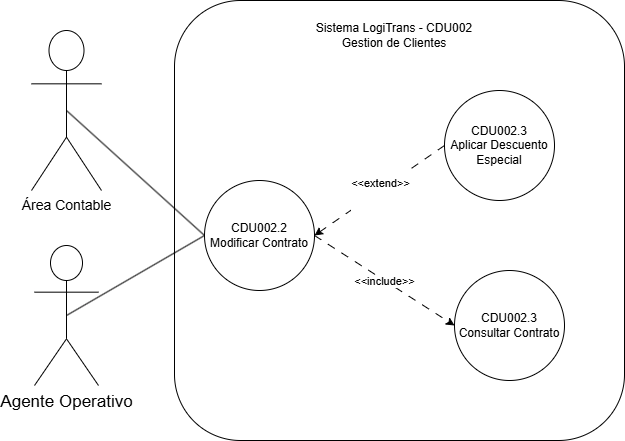

The diagram above was exported from draw.io. Its source (the exported page's mxGraphModel, read from the mxfile embedded in the PNG):
<mxGraphModel dx="1161" dy="684" grid="1" gridSize="10" guides="1" tooltips="1" connect="1" arrows="1" fold="1" page="1" pageScale="1" pageWidth="827" pageHeight="1169" math="0" shadow="0">
  <root>
    <mxCell id="0" />
    <mxCell id="1" parent="0" />
    <mxCell id="2nt0oiUt2GCZBR_08KKI-1" parent="1" style="rounded=1;whiteSpace=wrap;html=1;" value="" vertex="1">
      <mxGeometry height="440" width="450" x="210" y="140" as="geometry" />
    </mxCell>
    <mxCell id="2nt0oiUt2GCZBR_08KKI-2" parent="1" style="text;html=1;whiteSpace=wrap;strokeColor=none;fillColor=none;align=center;verticalAlign=middle;rounded=0;" value="Sistema LogiTrans - CDU002 Gestion de Clientes" vertex="1">
      <mxGeometry height="30" width="200" x="330" y="160" as="geometry" />
    </mxCell>
    <mxCell id="2nt0oiUt2GCZBR_08KKI-3" parent="1" style="ellipse;whiteSpace=wrap;html=1;aspect=fixed;" value="CDU002.2&lt;div&gt;Modificar Contrato&lt;/div&gt;" vertex="1">
      <mxGeometry height="110" width="110" x="240" y="320" as="geometry" />
    </mxCell>
    <mxCell id="2nt0oiUt2GCZBR_08KKI-4" parent="1" style="ellipse;whiteSpace=wrap;html=1;aspect=fixed;" value="CDU002.3&lt;div&gt;Consultar Contrato&lt;/div&gt;" vertex="1">
      <mxGeometry height="110" width="110" x="490" y="410" as="geometry" />
    </mxCell>
    <mxCell id="2nt0oiUt2GCZBR_08KKI-5" parent="1" style="ellipse;whiteSpace=wrap;html=1;aspect=fixed;" value="CDU002.3&lt;div&gt;Aplicar Descuento Especial&lt;/div&gt;" vertex="1">
      <mxGeometry height="110" width="110" x="480" y="230" as="geometry" />
    </mxCell>
    <mxCell id="oQGSCU09v_c6qIuxy394-1" edge="1" parent="1" source="2nt0oiUt2GCZBR_08KKI-5" style="endArrow=classic;html=1;rounded=0;exitX=0;exitY=0.5;exitDx=0;exitDy=0;dashed=1;dashPattern=8 8;entryX=1;entryY=0.5;entryDx=0;entryDy=0;" target="2nt0oiUt2GCZBR_08KKI-3" value="">
      <mxGeometry relative="1" as="geometry">
        <mxPoint x="870" y="670" as="sourcePoint" />
        <mxPoint x="720" y="550" as="targetPoint" />
      </mxGeometry>
    </mxCell>
    <mxCell id="oQGSCU09v_c6qIuxy394-2" connectable="0" parent="oQGSCU09v_c6qIuxy394-1" style="edgeLabel;resizable=0;html=1;;align=center;verticalAlign=middle;" value="&#10;&amp;lt;&amp;lt;extend&amp;gt;&amp;gt;&#10;&#10;" vertex="1">
      <mxGeometry relative="1" as="geometry" />
    </mxCell>
    <mxCell id="oQGSCU09v_c6qIuxy394-3" edge="1" parent="1" source="2nt0oiUt2GCZBR_08KKI-3" style="endArrow=classic;html=1;rounded=0;exitX=1;exitY=0.5;exitDx=0;exitDy=0;dashed=1;dashPattern=8 8;entryX=0;entryY=0.5;entryDx=0;entryDy=0;" target="2nt0oiUt2GCZBR_08KKI-4" value="">
      <mxGeometry relative="1" as="geometry">
        <mxPoint x="644" y="380" as="sourcePoint" />
        <mxPoint x="530" y="430" as="targetPoint" />
      </mxGeometry>
    </mxCell>
    <mxCell id="oQGSCU09v_c6qIuxy394-4" connectable="0" parent="oQGSCU09v_c6qIuxy394-3" style="edgeLabel;resizable=0;html=1;;align=center;verticalAlign=middle;" value="&amp;lt;&amp;lt;include&amp;gt;&amp;gt;" vertex="1">
      <mxGeometry relative="1" as="geometry" />
    </mxCell>
    <mxCell id="ItPNFAPEgHOLqGhX6s7N-1" parent="1" style="shape=umlActor;verticalLabelPosition=bottom;verticalAlign=top;html=1;outlineConnect=0;" value="&lt;font style=&quot;font-size: 14px;&quot;&gt;Área Contable&lt;/font&gt;" vertex="1">
      <mxGeometry height="160" width="70" x="67" y="170" as="geometry" />
    </mxCell>
    <mxCell id="ItPNFAPEgHOLqGhX6s7N-2" parent="1" style="shape=umlActor;verticalLabelPosition=bottom;verticalAlign=top;html=1;outlineConnect=0;" value="&lt;span style=&quot;font-size: 17px;&quot;&gt;Agente Operativo&lt;/span&gt;" vertex="1">
      <mxGeometry height="140" width="64" x="70" y="385" as="geometry" />
    </mxCell>
    <mxCell id="ItPNFAPEgHOLqGhX6s7N-4" edge="1" parent="1" source="ItPNFAPEgHOLqGhX6s7N-1" style="endArrow=none;html=1;rounded=0;exitX=0.5;exitY=0.5;exitDx=0;exitDy=0;exitPerimeter=0;entryX=0;entryY=0.5;entryDx=0;entryDy=0;" target="2nt0oiUt2GCZBR_08KKI-3" value="">
      <mxGeometry height="50" relative="1" width="50" as="geometry">
        <mxPoint x="500" y="350" as="sourcePoint" />
        <mxPoint x="550" y="300" as="targetPoint" />
      </mxGeometry>
    </mxCell>
    <mxCell id="ItPNFAPEgHOLqGhX6s7N-5" edge="1" parent="1" source="ItPNFAPEgHOLqGhX6s7N-2" style="endArrow=none;html=1;rounded=0;exitX=0.5;exitY=0.5;exitDx=0;exitDy=0;exitPerimeter=0;entryX=0;entryY=0.5;entryDx=0;entryDy=0;" target="2nt0oiUt2GCZBR_08KKI-3" value="">
      <mxGeometry height="50" relative="1" width="50" as="geometry">
        <mxPoint x="160" y="310" as="sourcePoint" />
        <mxPoint x="295" y="465" as="targetPoint" />
      </mxGeometry>
    </mxCell>
  </root>
</mxGraphModel>